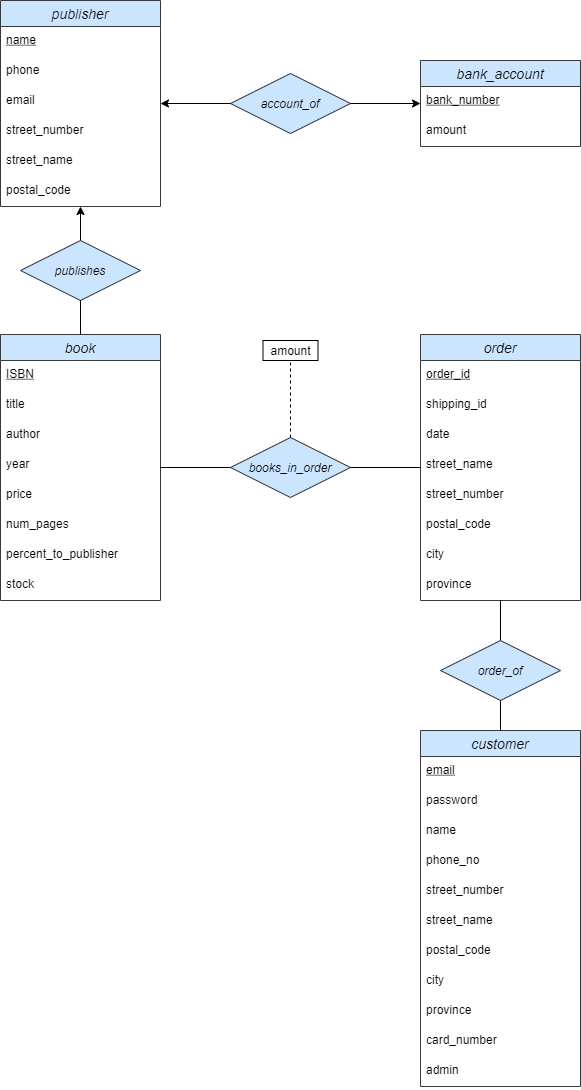

The diagram above was exported from draw.io. Its source (the exported page's mxGraphModel, read from the mxfile embedded in the PNG):
<mxGraphModel dx="1422" dy="865" grid="1" gridSize="10" guides="1" tooltips="1" connect="1" arrows="1" fold="1" page="1" pageScale="1" pageWidth="850" pageHeight="1100" math="0" shadow="0">
  <root>
    <mxCell id="0" />
    <mxCell id="1" parent="0" />
    <mxCell id="yjUKqJGT763ib6gLAzis-1" value="book" style="swimlane;fontStyle=2;childLayout=stackLayout;horizontal=1;startSize=26;horizontalStack=0;resizeParent=1;resizeParentMax=0;resizeLast=0;collapsible=1;marginBottom=0;align=center;fontSize=14;fillColor=#cce5ff;strokeColor=#36393d;" parent="1" vertex="1">
      <mxGeometry x="130" y="334" width="160" height="266" as="geometry" />
    </mxCell>
    <mxCell id="yjUKqJGT763ib6gLAzis-2" value="ISBN" style="text;strokeColor=none;fillColor=none;spacingLeft=4;spacingRight=4;overflow=hidden;rotatable=0;points=[[0,0.5],[1,0.5]];portConstraint=eastwest;fontSize=12;fontStyle=4" parent="yjUKqJGT763ib6gLAzis-1" vertex="1">
      <mxGeometry y="26" width="160" height="30" as="geometry" />
    </mxCell>
    <mxCell id="yjUKqJGT763ib6gLAzis-3" value="title" style="text;strokeColor=none;fillColor=none;spacingLeft=4;spacingRight=4;overflow=hidden;rotatable=0;points=[[0,0.5],[1,0.5]];portConstraint=eastwest;fontSize=12;" parent="yjUKqJGT763ib6gLAzis-1" vertex="1">
      <mxGeometry y="56" width="160" height="30" as="geometry" />
    </mxCell>
    <mxCell id="yjUKqJGT763ib6gLAzis-4" value="author" style="text;strokeColor=none;fillColor=none;spacingLeft=4;spacingRight=4;overflow=hidden;rotatable=0;points=[[0,0.5],[1,0.5]];portConstraint=eastwest;fontSize=12;" parent="yjUKqJGT763ib6gLAzis-1" vertex="1">
      <mxGeometry y="86" width="160" height="30" as="geometry" />
    </mxCell>
    <mxCell id="yjUKqJGT763ib6gLAzis-34" value="year" style="text;strokeColor=none;fillColor=none;spacingLeft=4;spacingRight=4;overflow=hidden;rotatable=0;points=[[0,0.5],[1,0.5]];portConstraint=eastwest;fontSize=12;" parent="yjUKqJGT763ib6gLAzis-1" vertex="1">
      <mxGeometry y="116" width="160" height="30" as="geometry" />
    </mxCell>
    <mxCell id="yjUKqJGT763ib6gLAzis-35" value="price" style="text;strokeColor=none;fillColor=none;spacingLeft=4;spacingRight=4;overflow=hidden;rotatable=0;points=[[0,0.5],[1,0.5]];portConstraint=eastwest;fontSize=12;" parent="yjUKqJGT763ib6gLAzis-1" vertex="1">
      <mxGeometry y="146" width="160" height="30" as="geometry" />
    </mxCell>
    <mxCell id="yjUKqJGT763ib6gLAzis-36" value="num_pages" style="text;strokeColor=none;fillColor=none;spacingLeft=4;spacingRight=4;overflow=hidden;rotatable=0;points=[[0,0.5],[1,0.5]];portConstraint=eastwest;fontSize=12;" parent="yjUKqJGT763ib6gLAzis-1" vertex="1">
      <mxGeometry y="176" width="160" height="30" as="geometry" />
    </mxCell>
    <mxCell id="yjUKqJGT763ib6gLAzis-37" value="percent_to_publisher" style="text;strokeColor=none;fillColor=none;spacingLeft=4;spacingRight=4;overflow=hidden;rotatable=0;points=[[0,0.5],[1,0.5]];portConstraint=eastwest;fontSize=12;" parent="yjUKqJGT763ib6gLAzis-1" vertex="1">
      <mxGeometry y="206" width="160" height="30" as="geometry" />
    </mxCell>
    <mxCell id="yjUKqJGT763ib6gLAzis-39" value="stock" style="text;strokeColor=none;fillColor=none;spacingLeft=4;spacingRight=4;overflow=hidden;rotatable=0;points=[[0,0.5],[1,0.5]];portConstraint=eastwest;fontSize=12;" parent="yjUKqJGT763ib6gLAzis-1" vertex="1">
      <mxGeometry y="236" width="160" height="30" as="geometry" />
    </mxCell>
    <mxCell id="yjUKqJGT763ib6gLAzis-5" value="publisher" style="swimlane;fontStyle=2;childLayout=stackLayout;horizontal=1;startSize=26;horizontalStack=0;resizeParent=1;resizeParentMax=0;resizeLast=0;collapsible=1;marginBottom=0;align=center;fontSize=14;fillColor=#cce5ff;strokeColor=#36393d;" parent="1" vertex="1">
      <mxGeometry x="130" width="160" height="206" as="geometry" />
    </mxCell>
    <mxCell id="yjUKqJGT763ib6gLAzis-6" value="name" style="text;strokeColor=none;fillColor=none;spacingLeft=4;spacingRight=4;overflow=hidden;rotatable=0;points=[[0,0.5],[1,0.5]];portConstraint=eastwest;fontSize=12;fontStyle=4" parent="yjUKqJGT763ib6gLAzis-5" vertex="1">
      <mxGeometry y="26" width="160" height="30" as="geometry" />
    </mxCell>
    <mxCell id="yjUKqJGT763ib6gLAzis-7" value="phone" style="text;strokeColor=none;fillColor=none;spacingLeft=4;spacingRight=4;overflow=hidden;rotatable=0;points=[[0,0.5],[1,0.5]];portConstraint=eastwest;fontSize=12;" parent="yjUKqJGT763ib6gLAzis-5" vertex="1">
      <mxGeometry y="56" width="160" height="30" as="geometry" />
    </mxCell>
    <mxCell id="yjUKqJGT763ib6gLAzis-8" value="email" style="text;strokeColor=none;fillColor=none;spacingLeft=4;spacingRight=4;overflow=hidden;rotatable=0;points=[[0,0.5],[1,0.5]];portConstraint=eastwest;fontSize=12;" parent="yjUKqJGT763ib6gLAzis-5" vertex="1">
      <mxGeometry y="86" width="160" height="30" as="geometry" />
    </mxCell>
    <mxCell id="yjUKqJGT763ib6gLAzis-42" value="street_number" style="text;strokeColor=none;fillColor=none;spacingLeft=4;spacingRight=4;overflow=hidden;rotatable=0;points=[[0,0.5],[1,0.5]];portConstraint=eastwest;fontSize=12;" parent="yjUKqJGT763ib6gLAzis-5" vertex="1">
      <mxGeometry y="116" width="160" height="30" as="geometry" />
    </mxCell>
    <mxCell id="yjUKqJGT763ib6gLAzis-43" value="street_name" style="text;strokeColor=none;fillColor=none;spacingLeft=4;spacingRight=4;overflow=hidden;rotatable=0;points=[[0,0.5],[1,0.5]];portConstraint=eastwest;fontSize=12;" parent="yjUKqJGT763ib6gLAzis-5" vertex="1">
      <mxGeometry y="146" width="160" height="30" as="geometry" />
    </mxCell>
    <mxCell id="yjUKqJGT763ib6gLAzis-44" value="postal_code" style="text;strokeColor=none;fillColor=none;spacingLeft=4;spacingRight=4;overflow=hidden;rotatable=0;points=[[0,0.5],[1,0.5]];portConstraint=eastwest;fontSize=12;" parent="yjUKqJGT763ib6gLAzis-5" vertex="1">
      <mxGeometry y="176" width="160" height="30" as="geometry" />
    </mxCell>
    <mxCell id="yjUKqJGT763ib6gLAzis-9" value="bank_account" style="swimlane;fontStyle=2;childLayout=stackLayout;horizontal=1;startSize=26;horizontalStack=0;resizeParent=1;resizeParentMax=0;resizeLast=0;collapsible=1;marginBottom=0;align=center;fontSize=14;fillColor=#cce5ff;strokeColor=#36393d;" parent="1" vertex="1">
      <mxGeometry x="550" y="60" width="160" height="86" as="geometry" />
    </mxCell>
    <mxCell id="yjUKqJGT763ib6gLAzis-10" value="bank_number" style="text;strokeColor=none;fillColor=none;spacingLeft=4;spacingRight=4;overflow=hidden;rotatable=0;points=[[0,0.5],[1,0.5]];portConstraint=eastwest;fontSize=12;fontStyle=4" parent="yjUKqJGT763ib6gLAzis-9" vertex="1">
      <mxGeometry y="26" width="160" height="30" as="geometry" />
    </mxCell>
    <mxCell id="yjUKqJGT763ib6gLAzis-11" value="amount" style="text;strokeColor=none;fillColor=none;spacingLeft=4;spacingRight=4;overflow=hidden;rotatable=0;points=[[0,0.5],[1,0.5]];portConstraint=eastwest;fontSize=12;" parent="yjUKqJGT763ib6gLAzis-9" vertex="1">
      <mxGeometry y="56" width="160" height="30" as="geometry" />
    </mxCell>
    <mxCell id="yjUKqJGT763ib6gLAzis-13" value="order" style="swimlane;fontStyle=2;childLayout=stackLayout;horizontal=1;startSize=26;horizontalStack=0;resizeParent=1;resizeParentMax=0;resizeLast=0;collapsible=1;marginBottom=0;align=center;fontSize=14;fillColor=#cce5ff;strokeColor=#36393d;" parent="1" vertex="1">
      <mxGeometry x="550" y="334" width="160" height="266" as="geometry" />
    </mxCell>
    <mxCell id="yjUKqJGT763ib6gLAzis-14" value="order_id" style="text;strokeColor=none;fillColor=none;spacingLeft=4;spacingRight=4;overflow=hidden;rotatable=0;points=[[0,0.5],[1,0.5]];portConstraint=eastwest;fontSize=12;fontStyle=4" parent="yjUKqJGT763ib6gLAzis-13" vertex="1">
      <mxGeometry y="26" width="160" height="30" as="geometry" />
    </mxCell>
    <mxCell id="yjUKqJGT763ib6gLAzis-15" value="shipping_id" style="text;strokeColor=none;fillColor=none;spacingLeft=4;spacingRight=4;overflow=hidden;rotatable=0;points=[[0,0.5],[1,0.5]];portConstraint=eastwest;fontSize=12;" parent="yjUKqJGT763ib6gLAzis-13" vertex="1">
      <mxGeometry y="56" width="160" height="30" as="geometry" />
    </mxCell>
    <mxCell id="wQXAOd91BPaBFsp99sO5-6" value="date" style="text;strokeColor=none;fillColor=none;spacingLeft=4;spacingRight=4;overflow=hidden;rotatable=0;points=[[0,0.5],[1,0.5]];portConstraint=eastwest;fontSize=12;fontColor=#000000;" parent="yjUKqJGT763ib6gLAzis-13" vertex="1">
      <mxGeometry y="86" width="160" height="30" as="geometry" />
    </mxCell>
    <mxCell id="DYIt5B2kCeyqJoPVAupj-2" value="street_name" style="text;strokeColor=none;fillColor=none;spacingLeft=4;spacingRight=4;overflow=hidden;rotatable=0;points=[[0,0.5],[1,0.5]];portConstraint=eastwest;fontSize=12;" vertex="1" parent="yjUKqJGT763ib6gLAzis-13">
      <mxGeometry y="116" width="160" height="30" as="geometry" />
    </mxCell>
    <mxCell id="DYIt5B2kCeyqJoPVAupj-1" value="street_number " style="text;strokeColor=none;fillColor=none;spacingLeft=4;spacingRight=4;overflow=hidden;rotatable=0;points=[[0,0.5],[1,0.5]];portConstraint=eastwest;fontSize=12;" vertex="1" parent="yjUKqJGT763ib6gLAzis-13">
      <mxGeometry y="146" width="160" height="30" as="geometry" />
    </mxCell>
    <mxCell id="DYIt5B2kCeyqJoPVAupj-3" value="postal_code" style="text;strokeColor=none;fillColor=none;spacingLeft=4;spacingRight=4;overflow=hidden;rotatable=0;points=[[0,0.5],[1,0.5]];portConstraint=eastwest;fontSize=12;" vertex="1" parent="yjUKqJGT763ib6gLAzis-13">
      <mxGeometry y="176" width="160" height="30" as="geometry" />
    </mxCell>
    <mxCell id="DYIt5B2kCeyqJoPVAupj-4" value="city" style="text;strokeColor=none;fillColor=none;spacingLeft=4;spacingRight=4;overflow=hidden;rotatable=0;points=[[0,0.5],[1,0.5]];portConstraint=eastwest;fontSize=12;fontColor=#000000;" vertex="1" parent="yjUKqJGT763ib6gLAzis-13">
      <mxGeometry y="206" width="160" height="30" as="geometry" />
    </mxCell>
    <mxCell id="DYIt5B2kCeyqJoPVAupj-5" value="province" style="text;strokeColor=none;fillColor=none;spacingLeft=4;spacingRight=4;overflow=hidden;rotatable=0;points=[[0,0.5],[1,0.5]];portConstraint=eastwest;fontSize=12;fontColor=#000000;" vertex="1" parent="yjUKqJGT763ib6gLAzis-13">
      <mxGeometry y="236" width="160" height="30" as="geometry" />
    </mxCell>
    <mxCell id="yjUKqJGT763ib6gLAzis-17" value="customer" style="swimlane;fontStyle=2;childLayout=stackLayout;horizontal=1;startSize=26;horizontalStack=0;resizeParent=1;resizeParentMax=0;resizeLast=0;collapsible=1;marginBottom=0;align=center;fontSize=14;fillColor=#cce5ff;strokeColor=#36393d;" parent="1" vertex="1">
      <mxGeometry x="550" y="730" width="160" height="356" as="geometry" />
    </mxCell>
    <mxCell id="yjUKqJGT763ib6gLAzis-18" value="email" style="text;strokeColor=none;fillColor=none;spacingLeft=4;spacingRight=4;overflow=hidden;rotatable=0;points=[[0,0.5],[1,0.5]];portConstraint=eastwest;fontSize=12;fontStyle=4" parent="yjUKqJGT763ib6gLAzis-17" vertex="1">
      <mxGeometry y="26" width="160" height="30" as="geometry" />
    </mxCell>
    <mxCell id="yjUKqJGT763ib6gLAzis-19" value="password" style="text;strokeColor=none;fillColor=none;spacingLeft=4;spacingRight=4;overflow=hidden;rotatable=0;points=[[0,0.5],[1,0.5]];portConstraint=eastwest;fontSize=12;" parent="yjUKqJGT763ib6gLAzis-17" vertex="1">
      <mxGeometry y="56" width="160" height="30" as="geometry" />
    </mxCell>
    <mxCell id="yjUKqJGT763ib6gLAzis-20" value="name" style="text;strokeColor=none;fillColor=none;spacingLeft=4;spacingRight=4;overflow=hidden;rotatable=0;points=[[0,0.5],[1,0.5]];portConstraint=eastwest;fontSize=12;" parent="yjUKqJGT763ib6gLAzis-17" vertex="1">
      <mxGeometry y="86" width="160" height="30" as="geometry" />
    </mxCell>
    <mxCell id="yjUKqJGT763ib6gLAzis-45" value="phone_no" style="text;strokeColor=none;fillColor=none;spacingLeft=4;spacingRight=4;overflow=hidden;rotatable=0;points=[[0,0.5],[1,0.5]];portConstraint=eastwest;fontSize=12;" parent="yjUKqJGT763ib6gLAzis-17" vertex="1">
      <mxGeometry y="116" width="160" height="30" as="geometry" />
    </mxCell>
    <mxCell id="yjUKqJGT763ib6gLAzis-46" value="street_number " style="text;strokeColor=none;fillColor=none;spacingLeft=4;spacingRight=4;overflow=hidden;rotatable=0;points=[[0,0.5],[1,0.5]];portConstraint=eastwest;fontSize=12;" parent="yjUKqJGT763ib6gLAzis-17" vertex="1">
      <mxGeometry y="146" width="160" height="30" as="geometry" />
    </mxCell>
    <mxCell id="yjUKqJGT763ib6gLAzis-47" value="street_name" style="text;strokeColor=none;fillColor=none;spacingLeft=4;spacingRight=4;overflow=hidden;rotatable=0;points=[[0,0.5],[1,0.5]];portConstraint=eastwest;fontSize=12;" parent="yjUKqJGT763ib6gLAzis-17" vertex="1">
      <mxGeometry y="176" width="160" height="30" as="geometry" />
    </mxCell>
    <mxCell id="yjUKqJGT763ib6gLAzis-48" value="postal_code" style="text;strokeColor=none;fillColor=none;spacingLeft=4;spacingRight=4;overflow=hidden;rotatable=0;points=[[0,0.5],[1,0.5]];portConstraint=eastwest;fontSize=12;" parent="yjUKqJGT763ib6gLAzis-17" vertex="1">
      <mxGeometry y="206" width="160" height="30" as="geometry" />
    </mxCell>
    <mxCell id="wQXAOd91BPaBFsp99sO5-4" value="city" style="text;strokeColor=none;fillColor=none;spacingLeft=4;spacingRight=4;overflow=hidden;rotatable=0;points=[[0,0.5],[1,0.5]];portConstraint=eastwest;fontSize=12;fontColor=#000000;" parent="yjUKqJGT763ib6gLAzis-17" vertex="1">
      <mxGeometry y="236" width="160" height="30" as="geometry" />
    </mxCell>
    <mxCell id="wQXAOd91BPaBFsp99sO5-5" value="province" style="text;strokeColor=none;fillColor=none;spacingLeft=4;spacingRight=4;overflow=hidden;rotatable=0;points=[[0,0.5],[1,0.5]];portConstraint=eastwest;fontSize=12;fontColor=#000000;" parent="yjUKqJGT763ib6gLAzis-17" vertex="1">
      <mxGeometry y="266" width="160" height="30" as="geometry" />
    </mxCell>
    <mxCell id="wQXAOd91BPaBFsp99sO5-2" value="card_number" style="text;strokeColor=none;fillColor=none;spacingLeft=4;spacingRight=4;overflow=hidden;rotatable=0;points=[[0,0.5],[1,0.5]];portConstraint=eastwest;fontSize=12;fontColor=#000000;" parent="yjUKqJGT763ib6gLAzis-17" vertex="1">
      <mxGeometry y="296" width="160" height="30" as="geometry" />
    </mxCell>
    <mxCell id="wQXAOd91BPaBFsp99sO5-3" value="admin" style="text;strokeColor=none;fillColor=none;spacingLeft=4;spacingRight=4;overflow=hidden;rotatable=0;points=[[0,0.5],[1,0.5]];portConstraint=eastwest;fontSize=12;fontColor=#000000;" parent="yjUKqJGT763ib6gLAzis-17" vertex="1">
      <mxGeometry y="326" width="160" height="30" as="geometry" />
    </mxCell>
    <mxCell id="yjUKqJGT763ib6gLAzis-21" value="&lt;i&gt;books_in_order&lt;/i&gt;" style="shape=rhombus;perimeter=rhombusPerimeter;whiteSpace=wrap;html=1;align=center;fillColor=#cce5ff;strokeColor=#36393d;" parent="1" vertex="1">
      <mxGeometry x="360" y="437" width="120" height="60" as="geometry" />
    </mxCell>
    <mxCell id="yjUKqJGT763ib6gLAzis-22" value="&lt;i&gt;publishes&lt;/i&gt;" style="shape=rhombus;perimeter=rhombusPerimeter;whiteSpace=wrap;html=1;align=center;fillColor=#cce5ff;strokeColor=#36393d;" parent="1" vertex="1">
      <mxGeometry x="150" y="240" width="120" height="60" as="geometry" />
    </mxCell>
    <mxCell id="yjUKqJGT763ib6gLAzis-23" value="&lt;i&gt;account_of&lt;/i&gt;" style="shape=rhombus;perimeter=rhombusPerimeter;whiteSpace=wrap;html=1;align=center;fillColor=#cce5ff;strokeColor=#36393d;" parent="1" vertex="1">
      <mxGeometry x="360" y="73" width="120" height="60" as="geometry" />
    </mxCell>
    <mxCell id="yjUKqJGT763ib6gLAzis-24" value="&lt;i&gt;order_of&lt;/i&gt;" style="shape=rhombus;perimeter=rhombusPerimeter;whiteSpace=wrap;html=1;align=center;fillColor=#cce5ff;strokeColor=#36393d;" parent="1" vertex="1">
      <mxGeometry x="570" y="640" width="120" height="60" as="geometry" />
    </mxCell>
    <mxCell id="yjUKqJGT763ib6gLAzis-25" value="amount" style="whiteSpace=wrap;html=1;align=center;" parent="1" vertex="1">
      <mxGeometry x="392.5" y="340" width="55" height="20" as="geometry" />
    </mxCell>
    <mxCell id="yjUKqJGT763ib6gLAzis-26" value="" style="endArrow=none;html=1;rounded=0;exitX=0.5;exitY=0;exitDx=0;exitDy=0;entryX=0.5;entryY=1;entryDx=0;entryDy=0;" parent="1" source="yjUKqJGT763ib6gLAzis-1" target="yjUKqJGT763ib6gLAzis-22" edge="1">
      <mxGeometry width="50" height="50" relative="1" as="geometry">
        <mxPoint x="230" y="390" as="sourcePoint" />
        <mxPoint x="280" y="340" as="targetPoint" />
      </mxGeometry>
    </mxCell>
    <mxCell id="yjUKqJGT763ib6gLAzis-27" value="" style="endArrow=classic;html=1;rounded=0;exitX=0.5;exitY=0;exitDx=0;exitDy=0;" parent="1" source="yjUKqJGT763ib6gLAzis-22" target="yjUKqJGT763ib6gLAzis-5" edge="1">
      <mxGeometry width="50" height="50" relative="1" as="geometry">
        <mxPoint x="220" y="226" as="sourcePoint" />
        <mxPoint x="270" y="176" as="targetPoint" />
      </mxGeometry>
    </mxCell>
    <mxCell id="yjUKqJGT763ib6gLAzis-28" value="" style="endArrow=classic;html=1;rounded=0;exitX=0;exitY=0.5;exitDx=0;exitDy=0;" parent="1" source="yjUKqJGT763ib6gLAzis-23" target="yjUKqJGT763ib6gLAzis-5" edge="1">
      <mxGeometry width="50" height="50" relative="1" as="geometry">
        <mxPoint x="320" y="230" as="sourcePoint" />
        <mxPoint x="290" y="118" as="targetPoint" />
      </mxGeometry>
    </mxCell>
    <mxCell id="yjUKqJGT763ib6gLAzis-29" value="" style="endArrow=classic;html=1;rounded=0;exitX=1;exitY=0.5;exitDx=0;exitDy=0;" parent="1" source="yjUKqJGT763ib6gLAzis-23" target="yjUKqJGT763ib6gLAzis-9" edge="1">
      <mxGeometry width="50" height="50" relative="1" as="geometry">
        <mxPoint x="370" y="320" as="sourcePoint" />
        <mxPoint x="420" y="270" as="targetPoint" />
      </mxGeometry>
    </mxCell>
    <mxCell id="yjUKqJGT763ib6gLAzis-30" value="" style="endArrow=none;html=1;rounded=0;exitX=0;exitY=0.5;exitDx=0;exitDy=0;" parent="1" source="yjUKqJGT763ib6gLAzis-21" target="yjUKqJGT763ib6gLAzis-1" edge="1">
      <mxGeometry width="50" height="50" relative="1" as="geometry">
        <mxPoint x="420" y="530" as="sourcePoint" />
        <mxPoint x="320" y="490" as="targetPoint" />
      </mxGeometry>
    </mxCell>
    <mxCell id="yjUKqJGT763ib6gLAzis-31" value="" style="endArrow=none;html=1;rounded=0;exitX=1;exitY=0.5;exitDx=0;exitDy=0;" parent="1" source="yjUKqJGT763ib6gLAzis-21" target="yjUKqJGT763ib6gLAzis-13" edge="1">
      <mxGeometry width="50" height="50" relative="1" as="geometry">
        <mxPoint x="490" y="550" as="sourcePoint" />
        <mxPoint x="540" y="500" as="targetPoint" />
      </mxGeometry>
    </mxCell>
    <mxCell id="yjUKqJGT763ib6gLAzis-32" value="" style="endArrow=none;html=1;rounded=0;exitX=0.5;exitY=0;exitDx=0;exitDy=0;" parent="1" source="yjUKqJGT763ib6gLAzis-24" target="DYIt5B2kCeyqJoPVAupj-5" edge="1">
      <mxGeometry width="50" height="50" relative="1" as="geometry">
        <mxPoint x="600" y="610" as="sourcePoint" />
        <mxPoint x="650" y="570" as="targetPoint" />
      </mxGeometry>
    </mxCell>
    <mxCell id="yjUKqJGT763ib6gLAzis-33" value="" style="endArrow=none;html=1;rounded=0;entryX=0.5;entryY=1;entryDx=0;entryDy=0;" parent="1" source="yjUKqJGT763ib6gLAzis-17" target="yjUKqJGT763ib6gLAzis-24" edge="1">
      <mxGeometry width="50" height="50" relative="1" as="geometry">
        <mxPoint x="600" y="740" as="sourcePoint" />
        <mxPoint x="650" y="690" as="targetPoint" />
      </mxGeometry>
    </mxCell>
    <mxCell id="yjUKqJGT763ib6gLAzis-38" value="" style="endArrow=none;dashed=1;html=1;rounded=0;entryX=0.5;entryY=1;entryDx=0;entryDy=0;exitX=0.5;exitY=0;exitDx=0;exitDy=0;" parent="1" source="yjUKqJGT763ib6gLAzis-21" target="yjUKqJGT763ib6gLAzis-25" edge="1">
      <mxGeometry width="50" height="50" relative="1" as="geometry">
        <mxPoint x="420" y="530" as="sourcePoint" />
        <mxPoint x="470" y="480" as="targetPoint" />
      </mxGeometry>
    </mxCell>
  </root>
</mxGraphModel>